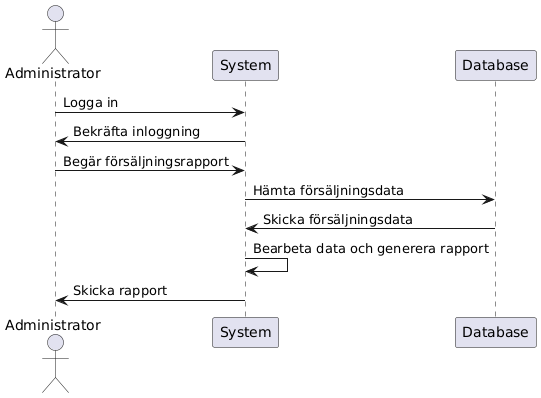

The diagram above was rendered by PlantUML. Its source (embedded in the PNG):
@startuml
actor Administrator as Admin
participant System
participant Database

Admin -> System: Logga in
System -> Admin: Bekräfta inloggning

Admin -> System: Begär försäljningsrapport
System -> Database: Hämta försäljningsdata
Database -> System: Skicka försäljningsdata

System -> System: Bearbeta data och generera rapport
System -> Admin: Skicka rapport
@enduml